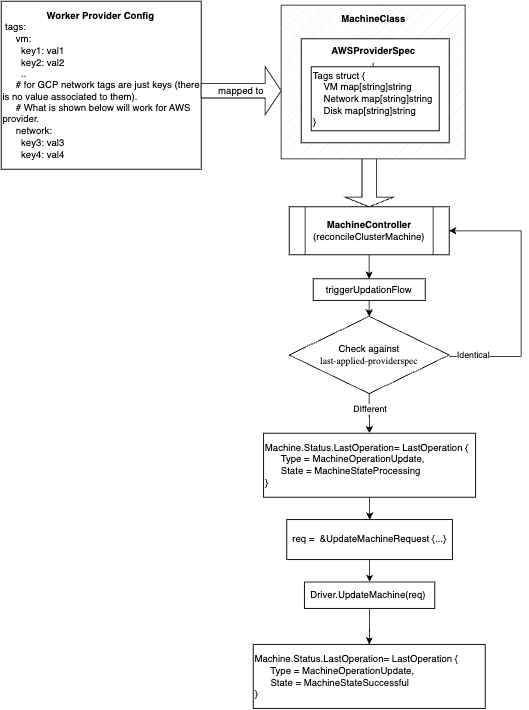

The diagram above was exported from draw.io. Its source (the exported page's mxGraphModel, read from the mxfile embedded in the PNG):
<mxGraphModel dx="1026" dy="692" grid="1" gridSize="10" guides="1" tooltips="1" connect="1" arrows="1" fold="1" page="1" pageScale="1" pageWidth="850" pageHeight="1100" math="0" shadow="0">
  <root>
    <mxCell id="0" />
    <mxCell id="1" parent="0" />
    <mxCell id="c4-zptgUUZwFxmN6Lqbt-4" value="&lt;div&gt;&lt;div style=&quot;text-align: center;&quot;&gt;&lt;b style=&quot;background-color: initial;&quot;&gt;Worker Provider Config&amp;nbsp;&lt;/b&gt;&lt;/div&gt;&amp;nbsp;tags:&lt;/div&gt;&lt;div&gt;&amp;nbsp; &amp;nbsp; &amp;nbsp;vm:&lt;/div&gt;&lt;div&gt;&amp;nbsp; &amp;nbsp; &amp;nbsp; &amp;nbsp;key1: val1&lt;/div&gt;&lt;div&gt;&amp;nbsp; &amp;nbsp; &amp;nbsp; &amp;nbsp;key2: val2&lt;/div&gt;&lt;div&gt;&amp;nbsp; &amp;nbsp; &amp;nbsp; &amp;nbsp;..&lt;/div&gt;&lt;div&gt;&amp;nbsp; &amp;nbsp; &amp;nbsp;# for GCP network tags are just keys (there is no value associated to them).&amp;nbsp;&lt;/div&gt;&lt;div&gt;&amp;nbsp; &amp;nbsp; &amp;nbsp;# What is shown below will work for AWS provider.&lt;/div&gt;&lt;div&gt;&amp;nbsp; &amp;nbsp; &amp;nbsp;network:&lt;/div&gt;&lt;div&gt;&amp;nbsp; &amp;nbsp; &amp;nbsp; &amp;nbsp;key3: val3&lt;/div&gt;&lt;div&gt;&amp;nbsp; &amp;nbsp; &amp;nbsp; &amp;nbsp;key4: val4&lt;/div&gt;" style="whiteSpace=wrap;html=1;align=left;" parent="1" vertex="1">
      <mxGeometry x="40" y="6" width="250" height="210" as="geometry" />
    </mxCell>
    <mxCell id="XwNP3UqdWDthjL8Bj5HG-8" value="" style="verticalLabelPosition=bottom;verticalAlign=top;html=1;shape=mxgraph.basic.patternFillRect;fillStyle=diag;step=5;fillStrokeWidth=0.2;fillStrokeColor=#dddddd;" parent="1" vertex="1">
      <mxGeometry x="390" y="11" width="230" height="192" as="geometry" />
    </mxCell>
    <mxCell id="XwNP3UqdWDthjL8Bj5HG-7" value="" style="whiteSpace=wrap;html=1;align=center;labelBackgroundColor=#E6E6E6;" parent="1" vertex="1">
      <mxGeometry x="415" y="53" width="185" height="130" as="geometry" />
    </mxCell>
    <mxCell id="XwNP3UqdWDthjL8Bj5HG-15" value="" style="edgeStyle=orthogonalEdgeStyle;rounded=0;orthogonalLoop=1;jettySize=auto;html=1;" parent="1" source="XwNP3UqdWDthjL8Bj5HG-10" target="XwNP3UqdWDthjL8Bj5HG-12" edge="1">
      <mxGeometry relative="1" as="geometry" />
    </mxCell>
    <mxCell id="XwNP3UqdWDthjL8Bj5HG-10" value="&lt;b&gt;AWSProviderSpec&lt;/b&gt;" style="text;html=1;align=center;verticalAlign=middle;resizable=0;points=[];autosize=1;strokeColor=none;fillColor=none;" parent="1" vertex="1">
      <mxGeometry x="440" y="53" width="130" height="30" as="geometry" />
    </mxCell>
    <mxCell id="XwNP3UqdWDthjL8Bj5HG-11" value="&lt;b&gt;MachineClass&lt;/b&gt;" style="text;html=1;align=center;verticalAlign=middle;resizable=0;points=[];autosize=1;strokeColor=none;fillColor=none;" parent="1" vertex="1">
      <mxGeometry x="455" y="13" width="100" height="30" as="geometry" />
    </mxCell>
    <mxCell id="XwNP3UqdWDthjL8Bj5HG-12" value="&lt;div&gt;Tags struct {&lt;/div&gt;&lt;div&gt;&lt;span style=&quot;background-color: initial;&quot;&gt;&amp;nbsp; &amp;nbsp; VM map[string]string&lt;/span&gt;&lt;br&gt;&lt;/div&gt;&lt;div&gt;&lt;span style=&quot;background-color: initial;&quot;&gt;&amp;nbsp; &amp;nbsp; Network map[string]string&lt;/span&gt;&lt;br&gt;&lt;/div&gt;&lt;div&gt;&lt;span style=&quot;background-color: initial;&quot;&gt;&amp;nbsp; &amp;nbsp; Disk map[string]string&lt;/span&gt;&lt;br&gt;&lt;/div&gt;&lt;div&gt;}&lt;/div&gt;" style="whiteSpace=wrap;html=1;align=left;" parent="1" vertex="1">
      <mxGeometry x="427.5" y="88" width="160" height="80" as="geometry" />
    </mxCell>
    <mxCell id="XwNP3UqdWDthjL8Bj5HG-14" value="mapped to" style="shape=singleArrow;whiteSpace=wrap;html=1;" parent="1" vertex="1">
      <mxGeometry x="290" y="88" width="100" height="60" as="geometry" />
    </mxCell>
    <mxCell id="1wE4ogvv_FFR9VJG0klg-1" value="" style="shape=singleArrow;direction=south;whiteSpace=wrap;html=1;" vertex="1" parent="1">
      <mxGeometry x="470" y="203" width="60" height="60" as="geometry" />
    </mxCell>
    <mxCell id="1wE4ogvv_FFR9VJG0klg-7" value="" style="edgeStyle=orthogonalEdgeStyle;rounded=0;orthogonalLoop=1;jettySize=auto;html=1;" edge="1" parent="1" source="1wE4ogvv_FFR9VJG0klg-3" target="1wE4ogvv_FFR9VJG0klg-6">
      <mxGeometry relative="1" as="geometry" />
    </mxCell>
    <mxCell id="1wE4ogvv_FFR9VJG0klg-17" value="" style="edgeStyle=orthogonalEdgeStyle;rounded=0;orthogonalLoop=1;jettySize=auto;html=1;" edge="1" parent="1" source="1wE4ogvv_FFR9VJG0klg-3" target="1wE4ogvv_FFR9VJG0klg-8">
      <mxGeometry relative="1" as="geometry" />
    </mxCell>
    <mxCell id="1wE4ogvv_FFR9VJG0klg-3" value="&lt;b&gt;MachineController&lt;/b&gt;&lt;br&gt;(reconcileClusterMachine)" style="shape=process;whiteSpace=wrap;html=1;backgroundOutline=1;" vertex="1" parent="1">
      <mxGeometry x="400" y="263" width="200" height="60" as="geometry" />
    </mxCell>
    <mxCell id="1wE4ogvv_FFR9VJG0klg-9" value="" style="edgeStyle=orthogonalEdgeStyle;rounded=0;orthogonalLoop=1;jettySize=auto;html=1;" edge="1" parent="1" source="1wE4ogvv_FFR9VJG0klg-6" target="1wE4ogvv_FFR9VJG0klg-8">
      <mxGeometry relative="1" as="geometry" />
    </mxCell>
    <mxCell id="1wE4ogvv_FFR9VJG0klg-6" value="triggerUpdationFlow" style="whiteSpace=wrap;html=1;" vertex="1" parent="1">
      <mxGeometry x="430" y="353" width="140" height="27" as="geometry" />
    </mxCell>
    <mxCell id="1wE4ogvv_FFR9VJG0klg-11" value="" style="edgeStyle=orthogonalEdgeStyle;rounded=0;orthogonalLoop=1;jettySize=auto;html=1;" edge="1" parent="1" source="1wE4ogvv_FFR9VJG0klg-8" target="1wE4ogvv_FFR9VJG0klg-10">
      <mxGeometry relative="1" as="geometry" />
    </mxCell>
    <mxCell id="1wE4ogvv_FFR9VJG0klg-12" value="DIfferent" style="edgeLabel;html=1;align=center;verticalAlign=middle;resizable=0;points=[];" vertex="1" connectable="0" parent="1wE4ogvv_FFR9VJG0klg-11">
      <mxGeometry x="-0.5115" relative="1" as="geometry">
        <mxPoint y="7" as="offset" />
      </mxGeometry>
    </mxCell>
    <mxCell id="1wE4ogvv_FFR9VJG0klg-8" value="Check against&lt;br&gt;&lt;font face=&quot;Garamond&quot;&gt;last-applied-providerspec&lt;/font&gt;" style="rhombus;whiteSpace=wrap;html=1;" vertex="1" parent="1">
      <mxGeometry x="400" y="400" width="200" height="96.5" as="geometry" />
    </mxCell>
    <mxCell id="1wE4ogvv_FFR9VJG0klg-14" value="" style="edgeStyle=orthogonalEdgeStyle;rounded=0;orthogonalLoop=1;jettySize=auto;html=1;" edge="1" parent="1" source="1wE4ogvv_FFR9VJG0klg-10" target="1wE4ogvv_FFR9VJG0klg-13">
      <mxGeometry relative="1" as="geometry" />
    </mxCell>
    <mxCell id="1wE4ogvv_FFR9VJG0klg-10" value="Machine.Status.LastOperation= LastOperation {&lt;br&gt;&amp;nbsp; &amp;nbsp; &amp;nbsp; Type = MachineOperationUpdate,&lt;br&gt;&amp;nbsp; &amp;nbsp; &amp;nbsp; State =&amp;nbsp;MachineStateProcessing&lt;br&gt;}" style="whiteSpace=wrap;html=1;align=left;" vertex="1" parent="1">
      <mxGeometry x="368" y="546" width="265" height="80" as="geometry" />
    </mxCell>
    <mxCell id="1wE4ogvv_FFR9VJG0klg-16" value="" style="edgeStyle=orthogonalEdgeStyle;rounded=0;orthogonalLoop=1;jettySize=auto;html=1;" edge="1" parent="1" source="1wE4ogvv_FFR9VJG0klg-13" target="1wE4ogvv_FFR9VJG0klg-15">
      <mxGeometry relative="1" as="geometry" />
    </mxCell>
    <mxCell id="1wE4ogvv_FFR9VJG0klg-13" value="req =&amp;nbsp; &amp;amp;UpdateMachineRequest {...}" style="whiteSpace=wrap;html=1;align=center;" vertex="1" parent="1">
      <mxGeometry x="397" y="654" width="207" height="50" as="geometry" />
    </mxCell>
    <mxCell id="1wE4ogvv_FFR9VJG0klg-20" value="" style="edgeStyle=orthogonalEdgeStyle;rounded=0;orthogonalLoop=1;jettySize=auto;html=1;" edge="1" parent="1" source="1wE4ogvv_FFR9VJG0klg-15" target="1wE4ogvv_FFR9VJG0klg-19">
      <mxGeometry relative="1" as="geometry" />
    </mxCell>
    <mxCell id="1wE4ogvv_FFR9VJG0klg-15" value="Driver.UpdateMachine(req)&amp;nbsp;" style="whiteSpace=wrap;html=1;align=center;" vertex="1" parent="1">
      <mxGeometry x="419" y="732" width="163" height="33" as="geometry" />
    </mxCell>
    <mxCell id="1wE4ogvv_FFR9VJG0klg-19" value="Machine.Status.LastOperation= LastOperation {&lt;br style=&quot;border-color: var(--border-color);&quot;&gt;&lt;span style=&quot;&quot;&gt;&amp;nbsp; &amp;nbsp; &amp;nbsp; Type = MachineOperationUpdate,&lt;/span&gt;&lt;br style=&quot;border-color: var(--border-color);&quot;&gt;&lt;span style=&quot;&quot;&gt;&amp;nbsp; &amp;nbsp; &amp;nbsp; State =&amp;nbsp;MachineStateSuccessful&lt;/span&gt;&lt;br style=&quot;border-color: var(--border-color);&quot;&gt;&lt;span style=&quot;&quot;&gt;}&lt;/span&gt;" style="whiteSpace=wrap;html=1;align=left;" vertex="1" parent="1">
      <mxGeometry x="355" y="810" width="290" height="80" as="geometry" />
    </mxCell>
    <mxCell id="1wE4ogvv_FFR9VJG0klg-23" value="" style="endArrow=classic;html=1;rounded=0;entryX=1;entryY=0.5;entryDx=0;entryDy=0;" edge="1" parent="1" target="1wE4ogvv_FFR9VJG0klg-3">
      <mxGeometry width="50" height="50" relative="1" as="geometry">
        <mxPoint x="600" y="450" as="sourcePoint" />
        <mxPoint x="700" y="450" as="targetPoint" />
        <Array as="points">
          <mxPoint x="690" y="450" />
          <mxPoint x="690" y="293" />
        </Array>
      </mxGeometry>
    </mxCell>
    <mxCell id="1wE4ogvv_FFR9VJG0klg-24" value="Identical" style="edgeLabel;html=1;align=center;verticalAlign=middle;resizable=0;points=[];" vertex="1" connectable="0" parent="1wE4ogvv_FFR9VJG0klg-23">
      <mxGeometry x="-0.8279" y="2" relative="1" as="geometry">
        <mxPoint as="offset" />
      </mxGeometry>
    </mxCell>
  </root>
</mxGraphModel>